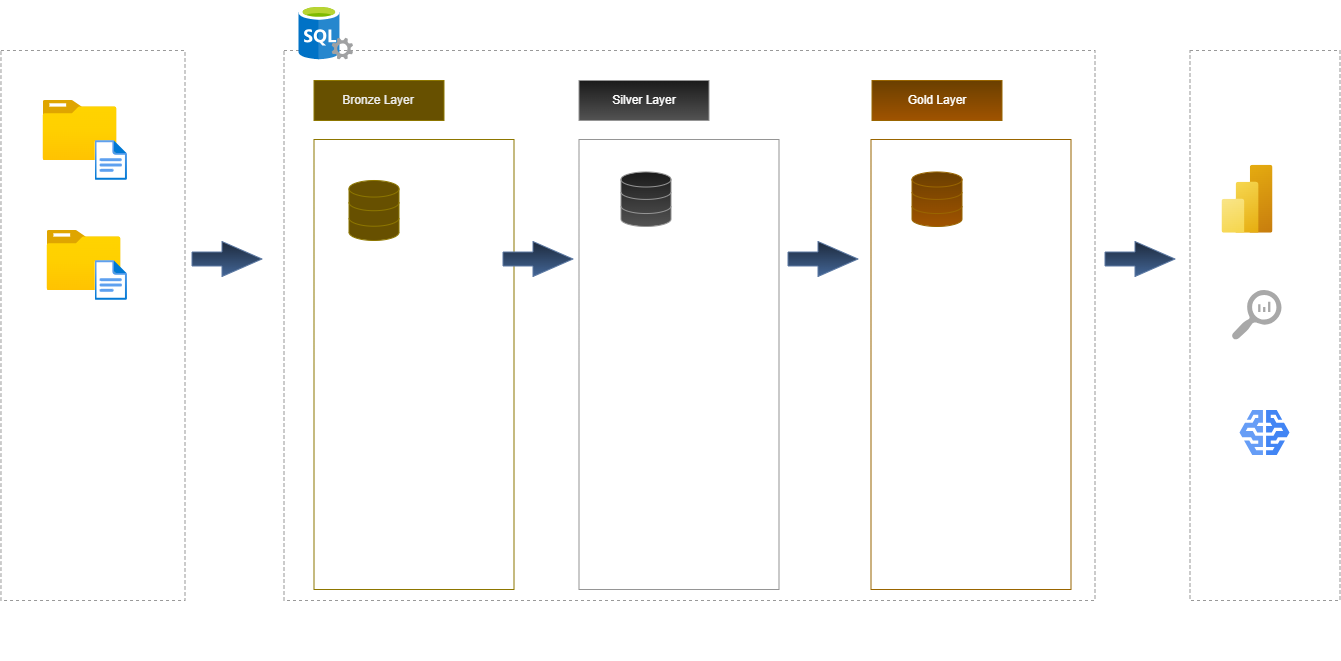

The diagram above was exported from draw.io. Its source (the exported page's mxGraphModel, read from the mxfile embedded in the PNG):
<mxGraphModel dx="1437" dy="1026" grid="1" gridSize="10" guides="1" tooltips="1" connect="1" arrows="1" fold="1" page="1" pageScale="1" pageWidth="827" pageHeight="1169" math="0" shadow="0">
  <root>
    <mxCell id="0" />
    <mxCell id="1" parent="0" />
    <mxCell id="sdhEvpa5lESWLCIDlQqB-1" parent="1" style="rounded=0;whiteSpace=wrap;html=1;fillColor=none;dashed=1;strokeColor=light-dark(default, #999999);" value="" vertex="1">
      <mxGeometry height="610" width="150" x="20" y="130" as="geometry" />
    </mxCell>
    <mxCell id="sdhEvpa5lESWLCIDlQqB-2" parent="1" style="rounded=0;whiteSpace=wrap;html=1;strokeColor=none;fillColor=none;" value="&lt;font style=&quot;font-size: 24px;&quot;&gt;Sources&lt;/font&gt;" vertex="1">
      <mxGeometry height="60" width="120" x="35" y="90" as="geometry" />
    </mxCell>
    <mxCell id="sdhEvpa5lESWLCIDlQqB-3" parent="1" style="rounded=0;whiteSpace=wrap;html=1;fillColor=none;dashed=1;strokeColor=light-dark(#000000,#999999);" value="" vertex="1">
      <mxGeometry height="550" width="811" x="299" y="130" as="geometry" />
    </mxCell>
    <mxCell id="sdhEvpa5lESWLCIDlQqB-4" parent="1" style="rounded=0;whiteSpace=wrap;html=1;strokeColor=none;fillColor=none;" value="&lt;font style=&quot;font-size: 24px;&quot;&gt;Data Warehouse&lt;/font&gt;" vertex="1">
      <mxGeometry height="60" width="233" x="428.5" y="80" as="geometry" />
    </mxCell>
    <mxCell id="sdhEvpa5lESWLCIDlQqB-5" parent="1" style="rounded=0;whiteSpace=wrap;html=1;fillColor=none;dashed=1;strokeColor=light-dark(#000000,#999999);" value="" vertex="1">
      <mxGeometry height="550" width="150" x="1205" y="130" as="geometry" />
    </mxCell>
    <mxCell id="sdhEvpa5lESWLCIDlQqB-6" parent="1" style="rounded=0;whiteSpace=wrap;html=1;strokeColor=none;fillColor=none;" value="&lt;font style=&quot;font-size: 24px;&quot;&gt;Consume&lt;/font&gt;" vertex="1">
      <mxGeometry height="60" width="120" x="1220" y="90" as="geometry" />
    </mxCell>
    <mxCell id="sdhEvpa5lESWLCIDlQqB-7" parent="1" style="rounded=0;whiteSpace=wrap;html=1;fillColor=#e3c800;fontColor=#000000;strokeColor=#B09500;" value="Bronze Layer" vertex="1">
      <mxGeometry height="40" width="130" x="329" y="160" as="geometry" />
    </mxCell>
    <mxCell id="sdhEvpa5lESWLCIDlQqB-8" parent="1" style="rounded=0;whiteSpace=wrap;html=1;fillColor=none;fontColor=#000000;strokeColor=#B09500;" value="" vertex="1">
      <mxGeometry height="450" width="200" x="329" y="219" as="geometry" />
    </mxCell>
    <mxCell id="sdhEvpa5lESWLCIDlQqB-10" parent="1" style="rounded=0;whiteSpace=wrap;html=1;fillColor=#f5f5f5;strokeColor=#666666;gradientColor=#b3b3b3;" value="Silver Layer" vertex="1">
      <mxGeometry height="40" width="130" x="594" y="160" as="geometry" />
    </mxCell>
    <mxCell id="sdhEvpa5lESWLCIDlQqB-11" parent="1" style="rounded=0;whiteSpace=wrap;html=1;fillColor=none;fontColor=default;strokeColor=#666666;align=center;verticalAlign=middle;fontFamily=Helvetica;fontSize=12;gradientColor=#b3b3b3;" value="" vertex="1">
      <mxGeometry height="450" width="200" x="594" y="219" as="geometry" />
    </mxCell>
    <mxCell id="sdhEvpa5lESWLCIDlQqB-12" parent="1" style="rounded=0;whiteSpace=wrap;html=1;fillColor=#ffcd28;strokeColor=#d79b00;gradientColor=#ffa500;" value="Gold Layer" vertex="1">
      <mxGeometry height="40" width="130" x="887" y="160" as="geometry" />
    </mxCell>
    <mxCell id="sdhEvpa5lESWLCIDlQqB-13" parent="1" style="rounded=0;whiteSpace=wrap;html=1;fillColor=none;fontColor=default;strokeColor=#d79b00;align=center;verticalAlign=middle;fontFamily=Helvetica;fontSize=12;gradientColor=#ffa500;" value="" vertex="1">
      <mxGeometry height="450" width="200" x="886" y="219" as="geometry" />
    </mxCell>
    <mxCell id="sdhEvpa5lESWLCIDlQqB-14" parent="1" style="image;aspect=fixed;html=1;points=[];align=center;fontSize=12;image=img/lib/azure2/general/Folder_Blank.svg;" value="" vertex="1">
      <mxGeometry height="60" width="73.93" x="58.03999999999999" y="180" as="geometry" />
    </mxCell>
    <mxCell id="sdhEvpa5lESWLCIDlQqB-15" parent="1" style="image;aspect=fixed;html=1;points=[];align=center;fontSize=12;image=img/lib/azure2/general/File.svg;" value="" vertex="1">
      <mxGeometry height="40" width="32.46" x="110" y="220" as="geometry" />
    </mxCell>
    <mxCell id="sdhEvpa5lESWLCIDlQqB-18" parent="1" style="rounded=0;whiteSpace=wrap;html=1;fillColor=none;strokeColor=none;" value="CRM" vertex="1">
      <mxGeometry height="40" width="73.93" x="50" y="240" as="geometry" />
    </mxCell>
    <mxCell id="sdhEvpa5lESWLCIDlQqB-19" parent="1" style="image;aspect=fixed;html=1;points=[];align=center;fontSize=12;image=img/lib/azure2/general/Folder_Blank.svg;" value="" vertex="1">
      <mxGeometry height="60" width="73.93" x="62.05" y="310" as="geometry" />
    </mxCell>
    <mxCell id="sdhEvpa5lESWLCIDlQqB-20" parent="1" style="rounded=0;whiteSpace=wrap;html=1;fillColor=none;strokeColor=none;" value="ERP" vertex="1">
      <mxGeometry height="40" width="73.93" x="54.010000000000005" y="370" as="geometry" />
    </mxCell>
    <mxCell id="sdhEvpa5lESWLCIDlQqB-21" parent="1" style="image;aspect=fixed;html=1;points=[];align=center;fontSize=12;image=img/lib/azure2/general/File.svg;" value="" vertex="1">
      <mxGeometry height="40" width="32.46" x="110" y="340" as="geometry" />
    </mxCell>
    <mxCell id="sdhEvpa5lESWLCIDlQqB-27" parent="1" style="rounded=0;whiteSpace=wrap;html=1;fillColor=none;dashed=1;strokeColor=light-dark(#000000,#999999);" value="" vertex="1">
      <mxGeometry height="550" width="184.03" x="15.97" y="130" as="geometry" />
    </mxCell>
    <mxCell id="sdhEvpa5lESWLCIDlQqB-26" edge="1" parent="1" style="shape=link;html=1;rounded=0;" value="">
      <mxGeometry relative="1" width="100" as="geometry">
        <mxPoint x="50" y="440" as="sourcePoint" />
        <mxPoint x="150" y="440" as="targetPoint" />
      </mxGeometry>
    </mxCell>
    <mxCell id="sdhEvpa5lESWLCIDlQqB-30" parent="1" style="rounded=0;whiteSpace=wrap;html=1;strokeColor=none;fillColor=none;" value="Object Type: CSV Files&lt;div&gt;Interface: Files in Folder&lt;/div&gt;" vertex="1">
      <mxGeometry height="100" width="150" x="30.97" y="470" as="geometry" />
    </mxCell>
    <mxCell id="sdhEvpa5lESWLCIDlQqB-31" edge="1" parent="1" source="sdhEvpa5lESWLCIDlQqB-27" style="edgeStyle=orthogonalEdgeStyle;rounded=0;orthogonalLoop=1;jettySize=auto;html=1;innerLoopWaypoints=1;exitX=0.5;exitY=1;exitDx=0;exitDy=0;" target="sdhEvpa5lESWLCIDlQqB-27">
      <mxGeometry relative="1" as="geometry" />
    </mxCell>
    <mxCell id="sdhEvpa5lESWLCIDlQqB-32" parent="1" style="html=1;verticalLabelPosition=bottom;align=center;verticalAlign=middle;strokeColor=#B09500;shape=mxgraph.ios7.icons.data;rounded=0;fontFamily=Helvetica;fontSize=12;fontColor=#000000;fillColor=#e3c800;" value="" vertex="1">
      <mxGeometry height="60" width="50" x="364" y="260" as="geometry" />
    </mxCell>
    <mxCell id="sdhEvpa5lESWLCIDlQqB-33" parent="1" style="html=1;verticalLabelPosition=bottom;align=center;verticalAlign=middle;strokeColor=#666666;shape=mxgraph.ios7.icons.data;rounded=0;fontFamily=Helvetica;fontSize=12;fontColor=default;fillColor=#f5f5f5;gradientColor=#b3b3b3;" value="" vertex="1">
      <mxGeometry height="54.55" width="50" x="636" y="251.45000000000002" as="geometry" />
    </mxCell>
    <mxCell id="sdhEvpa5lESWLCIDlQqB-34" parent="1" style="html=1;verticalLabelPosition=bottom;align=center;verticalAlign=middle;strokeColor=#d79b00;shape=mxgraph.ios7.icons.data;rounded=0;fontFamily=Helvetica;fontSize=12;fontColor=default;fillColor=#ffcd28;gradientColor=#ffa500;" value="" vertex="1">
      <mxGeometry height="54.55" width="50" x="927" y="251.45" as="geometry" />
    </mxCell>
    <mxCell id="sdhEvpa5lESWLCIDlQqB-36" parent="1" style="html=1;shadow=0;dashed=0;align=center;verticalAlign=middle;shape=mxgraph.arrows2.arrow;dy=0.6;dx=40;notch=0;fillColor=#dae8fc;gradientColor=#7ea6e0;strokeColor=#6c8ebf;" value="" vertex="1">
      <mxGeometry height="35" width="70" x="207" y="321" as="geometry" />
    </mxCell>
    <mxCell id="sdhEvpa5lESWLCIDlQqB-38" parent="1" style="html=1;shadow=0;dashed=0;align=center;verticalAlign=middle;shape=mxgraph.arrows2.arrow;dy=0.6;dx=40;notch=0;fillColor=#dae8fc;gradientColor=#7ea6e0;strokeColor=#6c8ebf;" value="" vertex="1">
      <mxGeometry height="35" width="70" x="518" y="321" as="geometry" />
    </mxCell>
    <mxCell id="sdhEvpa5lESWLCIDlQqB-40" parent="1" style="html=1;shadow=0;dashed=0;align=center;verticalAlign=middle;shape=mxgraph.arrows2.arrow;dy=0.6;dx=40;notch=0;fillColor=#dae8fc;gradientColor=#7ea6e0;strokeColor=#6c8ebf;" value="" vertex="1">
      <mxGeometry height="35" width="70" x="803" y="321" as="geometry" />
    </mxCell>
    <mxCell id="sdhEvpa5lESWLCIDlQqB-41" parent="1" style="html=1;shadow=0;dashed=0;align=center;verticalAlign=middle;shape=mxgraph.arrows2.arrow;dy=0.6;dx=40;notch=0;fillColor=#dae8fc;gradientColor=#7ea6e0;strokeColor=#6c8ebf;" value="" vertex="1">
      <mxGeometry height="35" width="70" x="1120" y="321" as="geometry" />
    </mxCell>
    <mxCell id="sdhEvpa5lESWLCIDlQqB-42" parent="1" style="rounded=0;whiteSpace=wrap;html=1;fillColor=none;strokeColor=none;" value="Raw data" vertex="1">
      <mxGeometry height="60" width="120" x="334" y="306" as="geometry" />
    </mxCell>
    <mxCell id="sdhEvpa5lESWLCIDlQqB-43" parent="1" style="rounded=0;whiteSpace=wrap;html=1;fillColor=none;strokeColor=none;" value="BI &amp;amp; Reporting" vertex="1">
      <mxGeometry height="60" width="120" x="1212" y="300" as="geometry" />
    </mxCell>
    <mxCell id="sdhEvpa5lESWLCIDlQqB-44" parent="1" style="rounded=0;whiteSpace=wrap;html=1;fillColor=none;strokeColor=none;" value="Business Ready Data" vertex="1">
      <mxGeometry height="60" width="120" x="897" y="300" as="geometry" />
    </mxCell>
    <mxCell id="sdhEvpa5lESWLCIDlQqB-45" edge="1" parent="1" style="shape=link;html=1;rounded=0;" value="">
      <mxGeometry relative="1" width="100" as="geometry">
        <Array as="points">
          <mxPoint x="414" y="364" />
        </Array>
        <mxPoint x="344" y="364" as="sourcePoint" />
        <mxPoint x="444" y="364" as="targetPoint" />
      </mxGeometry>
    </mxCell>
    <mxCell id="sdhEvpa5lESWLCIDlQqB-46" edge="1" parent="1" style="shape=link;html=1;rounded=0;" value="">
      <mxGeometry relative="1" width="100" as="geometry">
        <mxPoint x="614" y="362" as="sourcePoint" />
        <mxPoint x="714" y="362" as="targetPoint" />
      </mxGeometry>
    </mxCell>
    <mxCell id="sdhEvpa5lESWLCIDlQqB-47" edge="1" parent="1" style="shape=link;html=1;rounded=0;" value="">
      <mxGeometry relative="1" width="100" as="geometry">
        <mxPoint x="903" y="359" as="sourcePoint" />
        <mxPoint x="1020" y="359" as="targetPoint" />
      </mxGeometry>
    </mxCell>
    <mxCell id="sdhEvpa5lESWLCIDlQqB-48" parent="1" style="rounded=0;whiteSpace=wrap;html=1;fillColor=none;strokeColor=none;align=left;" value="Object Type: Tables&lt;div&gt;&amp;nbsp;&lt;div&gt;&lt;span style=&quot;background-color: transparent; color: light-dark(rgb(0, 0, 0), rgb(255, 255, 255));&quot;&gt;Load:&lt;/span&gt;&lt;/div&gt;&lt;div&gt;&lt;span style=&quot;background-color: transparent; color: light-dark(rgb(0, 0, 0), rgb(255, 255, 255));&quot;&gt;- Batch Processing&lt;/span&gt;&lt;/div&gt;&lt;div&gt;- Full Load&lt;/div&gt;&lt;div&gt;- Truncate &amp;amp; Insert&lt;/div&gt;&lt;div&gt;&lt;br&gt;&lt;/div&gt;&lt;div&gt;No Transformations&lt;/div&gt;&lt;div&gt;&lt;br&gt;&lt;/div&gt;&lt;div&gt;Data Model: None (as-is)&lt;br&gt;&lt;div&gt;&lt;br&gt;&lt;/div&gt;&lt;/div&gt;&lt;/div&gt;" vertex="1">
      <mxGeometry height="60" width="184.03" x="339" y="460" as="geometry" />
    </mxCell>
    <mxCell id="sdhEvpa5lESWLCIDlQqB-49" parent="1" style="rounded=0;whiteSpace=wrap;html=1;fillColor=none;strokeColor=none;align=left;" value="Object Type: Tables&lt;div&gt;&lt;br&gt;&lt;div&gt;Load:&lt;/div&gt;&lt;div&gt;- Batch Processing&lt;/div&gt;&lt;div&gt;- Full Load&lt;/div&gt;&lt;div&gt;- Truncate &amp;amp; Insert&lt;/div&gt;&lt;div&gt;&lt;br&gt;&lt;/div&gt;&lt;div&gt;Transformations:&lt;/div&gt;&lt;div&gt;&lt;br&gt;&lt;/div&gt;&lt;div&gt;- Data Cleansing&lt;/div&gt;&lt;div&gt;- Data Standardization&lt;/div&gt;&lt;div&gt;- Data Normalization&lt;/div&gt;&lt;div&gt;- Derived Columns&lt;/div&gt;&lt;div&gt;- Data Enrichment&lt;/div&gt;&lt;div&gt;&lt;br&gt;&lt;/div&gt;&lt;div&gt;Data Model: None (as-is)&lt;br&gt;&lt;div&gt;&lt;br&gt;&lt;/div&gt;&lt;/div&gt;&lt;/div&gt;" vertex="1">
      <mxGeometry height="60" width="184.03" x="599" y="500" as="geometry" />
    </mxCell>
    <mxCell id="sdhEvpa5lESWLCIDlQqB-50" parent="1" style="rounded=0;whiteSpace=wrap;html=1;fillColor=none;strokeColor=none;align=left;" value="Object Type: Views&lt;div&gt;&lt;br&gt;&lt;/div&gt;&lt;div&gt;No Load&lt;/div&gt;&lt;div&gt;&lt;br&gt;&lt;/div&gt;&lt;div&gt;Transformations:&lt;/div&gt;&lt;div&gt;&lt;br&gt;&lt;/div&gt;&lt;div&gt;- Data Integration&lt;/div&gt;&lt;div&gt;- Aggregation&lt;/div&gt;&lt;div&gt;- Business Logics&lt;/div&gt;&lt;div&gt;&lt;br&gt;&lt;/div&gt;&lt;div&gt;Data Model:&amp;nbsp;&lt;/div&gt;&lt;div&gt;&lt;br&gt;&lt;/div&gt;&lt;div&gt;- Star Schema&lt;/div&gt;&lt;div&gt;- Flat Table&lt;/div&gt;&lt;div&gt;- Aggregated Table&lt;/div&gt;" vertex="1">
      <mxGeometry height="40" width="184.03" x="892" y="470" as="geometry" />
    </mxCell>
    <mxCell id="sdhEvpa5lESWLCIDlQqB-51" parent="1" style="image;sketch=0;aspect=fixed;html=1;points=[];align=center;fontSize=12;image=img/lib/mscae/SQL_Servers.svg;" value="" vertex="1">
      <mxGeometry height="54.55" width="54.55" x="314" y="85" as="geometry" />
    </mxCell>
    <mxCell id="sdhEvpa5lESWLCIDlQqB-52" parent="1" style="image;aspect=fixed;html=1;points=[];align=center;fontSize=12;image=img/lib/azure2/analytics/Power_BI_Embedded.svg;" value="" vertex="1">
      <mxGeometry height="68" width="51" x="1237" y="244.73" as="geometry" />
    </mxCell>
    <mxCell id="sdhEvpa5lESWLCIDlQqB-53" parent="1" style="sketch=0;pointerEvents=1;shadow=0;dashed=0;html=1;strokeColor=none;labelPosition=center;verticalLabelPosition=bottom;verticalAlign=top;align=center;fillColor=#505050;shape=mxgraph.mscae.oms.log_search" value="" vertex="1">
      <mxGeometry height="50" width="50" x="1247" y="370" as="geometry" />
    </mxCell>
    <mxCell id="sdhEvpa5lESWLCIDlQqB-54" parent="1" style="editableCssRules=.*;html=1;shape=image;verticalLabelPosition=bottom;labelBackgroundColor=#ffffff;verticalAlign=top;aspect=fixed;imageAspect=0;image=data:image/svg+xml,(base64 omitted: 1048 chars);" value="" vertex="1">
      <mxGeometry height="45" width="50" x="1255" y="490" as="geometry" />
    </mxCell>
    <mxCell id="sdhEvpa5lESWLCIDlQqB-55" parent="1" style="rounded=0;whiteSpace=wrap;html=1;fillColor=none;strokeColor=none;" value="Cleaned, Standardized Data" vertex="1">
      <mxGeometry height="60" width="120" x="604" y="300" as="geometry" />
    </mxCell>
    <mxCell id="sdhEvpa5lESWLCIDlQqB-56" parent="1" style="rounded=0;whiteSpace=wrap;html=1;fillColor=none;strokeColor=none;" value="Ad-Hoc SQL Queries" vertex="1">
      <mxGeometry height="60" width="120" x="1212" y="410" as="geometry" />
    </mxCell>
    <mxCell id="sdhEvpa5lESWLCIDlQqB-57" parent="1" style="rounded=0;whiteSpace=wrap;html=1;fillColor=none;strokeColor=none;" value="Machine Learning" vertex="1">
      <mxGeometry height="60" width="120" x="1220" y="540" as="geometry" />
    </mxCell>
  </root>
</mxGraphModel>